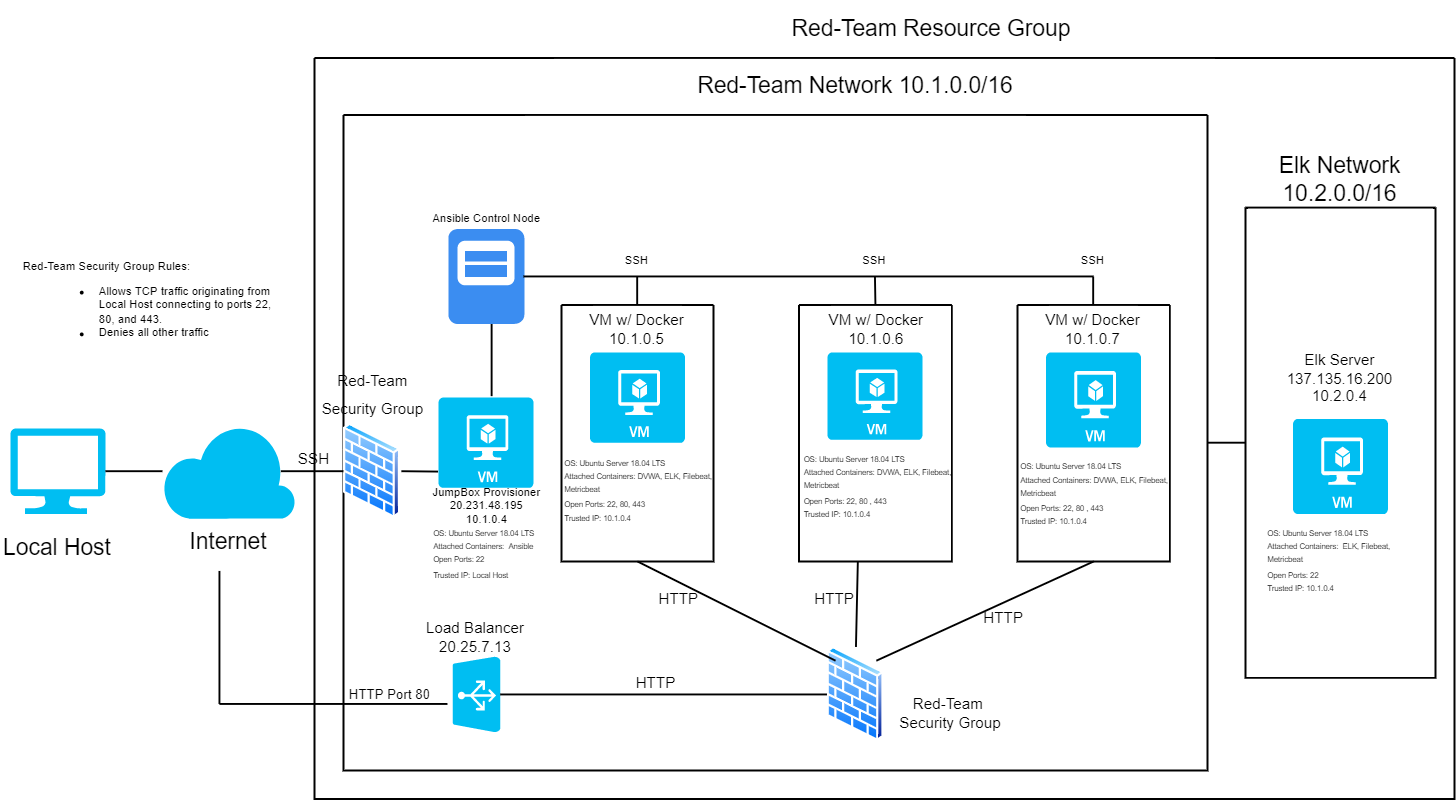

The diagram above was exported from draw.io. Its source (the exported page's mxGraphModel, read from the mxfile embedded in the PNG):
<mxGraphModel dx="813" dy="457" grid="1" gridSize="10" guides="1" tooltips="1" connect="1" arrows="1" fold="1" page="1" pageScale="1" pageWidth="850" pageHeight="1100" math="0" shadow="0">
  <root>
    <mxCell id="0" />
    <mxCell id="1" parent="0" />
    <mxCell id="fN1aO2bUzut9OrWDL_CC-31" value="" style="swimlane;startSize=0;fillColor=none;" parent="1" vertex="1">
      <mxGeometry x="170" y="70" width="600" height="390" as="geometry" />
    </mxCell>
    <mxCell id="fN1aO2bUzut9OrWDL_CC-33" value="" style="swimlane;startSize=0;fillColor=none;" parent="fN1aO2bUzut9OrWDL_CC-31" vertex="1">
      <mxGeometry x="15.25" y="30" width="454.75" height="345" as="geometry" />
    </mxCell>
    <mxCell id="fN1aO2bUzut9OrWDL_CC-40" value="&lt;font style=&quot;font-size: 8px&quot;&gt;Red-Team Security Group&lt;/font&gt;" style="text;html=1;strokeColor=none;fillColor=none;align=center;verticalAlign=middle;whiteSpace=wrap;rounded=0;" parent="fN1aO2bUzut9OrWDL_CC-33" vertex="1">
      <mxGeometry x="-14.75" y="130" width="60" height="32.5" as="geometry" />
    </mxCell>
    <mxCell id="fN1aO2bUzut9OrWDL_CC-41" value="Load Balancer&lt;br&gt;20.25.7.13" style="text;html=1;strokeColor=none;fillColor=none;align=center;verticalAlign=middle;whiteSpace=wrap;rounded=0;fontSize=8;" parent="fN1aO2bUzut9OrWDL_CC-33" vertex="1">
      <mxGeometry x="40" y="260" width="60" height="30" as="geometry" />
    </mxCell>
    <mxCell id="fN1aO2bUzut9OrWDL_CC-55" value="" style="swimlane;startSize=0;fontSize=7;fillColor=none;" parent="fN1aO2bUzut9OrWDL_CC-33" vertex="1">
      <mxGeometry x="114.75" y="100" width="80" height="135" as="geometry" />
    </mxCell>
    <mxCell id="fN1aO2bUzut9OrWDL_CC-43" value="VM w/ Docker&lt;br&gt;10.1.0.5" style="text;html=1;strokeColor=none;fillColor=none;align=center;verticalAlign=middle;whiteSpace=wrap;rounded=0;fontSize=8;" parent="fN1aO2bUzut9OrWDL_CC-55" vertex="1">
      <mxGeometry x="10" y="-2.5" width="60" height="30" as="geometry" />
    </mxCell>
    <mxCell id="fN1aO2bUzut9OrWDL_CC-30" value="" style="verticalLabelPosition=bottom;html=1;verticalAlign=top;align=center;strokeColor=none;fillColor=#00BEF2;shape=mxgraph.azure.virtual_machine;" parent="fN1aO2bUzut9OrWDL_CC-55" vertex="1">
      <mxGeometry x="15" y="25" width="50" height="47.5" as="geometry" />
    </mxCell>
    <mxCell id="fN1aO2bUzut9OrWDL_CC-84" value="&lt;font style=&quot;font-size: 4px&quot;&gt;OS: Ubuntu Server 18.04 LTS&lt;br&gt;Attached Containers: DVWA, ELK, Filebeat, Metricbeat&lt;br&gt;Open Ports: 22, 80, 443&lt;br&gt;Trusted IP: 10.1.0.4&lt;br&gt;&lt;/font&gt;" style="text;html=1;strokeColor=none;fillColor=none;align=left;verticalAlign=top;rounded=0;fontSize=6;whiteSpace=wrap;" parent="fN1aO2bUzut9OrWDL_CC-55" vertex="1">
      <mxGeometry y="72.5" width="80" height="57.5" as="geometry" />
    </mxCell>
    <mxCell id="fN1aO2bUzut9OrWDL_CC-56" value="" style="swimlane;startSize=0;fontSize=7;fillColor=none;" parent="fN1aO2bUzut9OrWDL_CC-33" vertex="1">
      <mxGeometry x="239.75" y="100" width="80.5" height="135" as="geometry" />
    </mxCell>
    <mxCell id="fN1aO2bUzut9OrWDL_CC-80" value="VM w/ Docker&lt;br&gt;10.1.0.6" style="text;html=1;strokeColor=none;fillColor=none;align=center;verticalAlign=middle;whiteSpace=wrap;rounded=0;fontSize=8;" parent="fN1aO2bUzut9OrWDL_CC-56" vertex="1">
      <mxGeometry x="10.5" y="-2.5" width="60" height="30" as="geometry" />
    </mxCell>
    <mxCell id="fN1aO2bUzut9OrWDL_CC-8" value="" style="verticalLabelPosition=bottom;html=1;verticalAlign=top;align=center;strokeColor=none;fillColor=#00BEF2;shape=mxgraph.azure.virtual_machine;" parent="fN1aO2bUzut9OrWDL_CC-56" vertex="1">
      <mxGeometry x="15" y="25" width="50" height="46" as="geometry" />
    </mxCell>
    <mxCell id="fN1aO2bUzut9OrWDL_CC-88" value="&lt;font style=&quot;font-size: 4px&quot;&gt;OS: Ubuntu Server 18.04 LTS&lt;br&gt;Attached Containers: DVWA, ELK, Filebeat, Metricbeat&lt;br&gt;Open Ports: 22, 80 , 443&lt;br&gt;Trusted IP: 10.1.0.4&lt;br&gt;&lt;/font&gt;" style="text;html=1;strokeColor=none;fillColor=none;align=left;verticalAlign=top;rounded=0;fontSize=6;whiteSpace=wrap;" parent="fN1aO2bUzut9OrWDL_CC-56" vertex="1">
      <mxGeometry x="0.5" y="71" width="80" height="57.5" as="geometry" />
    </mxCell>
    <mxCell id="fN1aO2bUzut9OrWDL_CC-57" value="" style="swimlane;startSize=0;fontSize=7;fillColor=none;" parent="fN1aO2bUzut9OrWDL_CC-33" vertex="1">
      <mxGeometry x="354.75" y="100" width="80.25" height="135" as="geometry" />
    </mxCell>
    <mxCell id="fN1aO2bUzut9OrWDL_CC-81" value="VM w/ Docker&lt;br&gt;10.1.0.7" style="text;html=1;strokeColor=none;fillColor=none;align=center;verticalAlign=middle;whiteSpace=wrap;rounded=0;fontSize=8;" parent="fN1aO2bUzut9OrWDL_CC-57" vertex="1">
      <mxGeometry x="10.25" y="-2.5" width="60" height="30" as="geometry" />
    </mxCell>
    <mxCell id="fN1aO2bUzut9OrWDL_CC-6" value="" style="verticalLabelPosition=bottom;html=1;verticalAlign=top;align=center;strokeColor=none;fillColor=#00BEF2;shape=mxgraph.azure.virtual_machine;" parent="fN1aO2bUzut9OrWDL_CC-57" vertex="1">
      <mxGeometry x="15" y="25" width="50" height="50" as="geometry" />
    </mxCell>
    <mxCell id="fN1aO2bUzut9OrWDL_CC-89" value="&lt;font style=&quot;font-size: 4px&quot;&gt;OS: Ubuntu Server 18.04 LTS&lt;br&gt;Attached Containers: DVWA, ELK, Filebeat, Metricbeat&lt;br&gt;Open Ports: 22, 80 , 443&lt;br&gt;Trusted IP: 10.1.0.4&lt;br&gt;&lt;/font&gt;" style="text;html=1;strokeColor=none;fillColor=none;align=left;verticalAlign=top;rounded=0;fontSize=6;whiteSpace=wrap;" parent="fN1aO2bUzut9OrWDL_CC-57" vertex="1">
      <mxGeometry x="0.25" y="75" width="80" height="57.5" as="geometry" />
    </mxCell>
    <mxCell id="fN1aO2bUzut9OrWDL_CC-79" style="edgeStyle=orthogonalEdgeStyle;rounded=0;orthogonalLoop=1;jettySize=auto;html=1;exitX=1;exitY=0.25;exitDx=0;exitDy=0;entryX=0;entryY=0;entryDx=0;entryDy=0;fontSize=6;endArrow=async;endFill=1;" parent="fN1aO2bUzut9OrWDL_CC-33" source="fN1aO2bUzut9OrWDL_CC-13" target="fN1aO2bUzut9OrWDL_CC-62" edge="1">
      <mxGeometry relative="1" as="geometry" />
    </mxCell>
    <mxCell id="fN1aO2bUzut9OrWDL_CC-13" value="" style="aspect=fixed;perimeter=ellipsePerimeter;html=1;align=center;shadow=0;dashed=0;spacingTop=3;image;image=img/lib/active_directory/firewall.svg;" parent="fN1aO2bUzut9OrWDL_CC-33" vertex="1">
      <mxGeometry x="254.5" y="280" width="30.5" height="50" as="geometry" />
    </mxCell>
    <mxCell id="fN1aO2bUzut9OrWDL_CC-54" value="" style="endArrow=none;html=1;rounded=0;fontSize=7;exitX=0.5;exitY=0;exitDx=0;exitDy=0;entryX=0.385;entryY=1.001;entryDx=0;entryDy=0;entryPerimeter=0;" parent="fN1aO2bUzut9OrWDL_CC-33" source="fN1aO2bUzut9OrWDL_CC-13" target="fN1aO2bUzut9OrWDL_CC-56" edge="1">
      <mxGeometry width="50" height="50" relative="1" as="geometry">
        <mxPoint x="234.75" y="210" as="sourcePoint" />
        <mxPoint x="270.75" y="240" as="targetPoint" />
      </mxGeometry>
    </mxCell>
    <mxCell id="fN1aO2bUzut9OrWDL_CC-58" value="" style="endArrow=none;html=1;rounded=0;fontSize=7;exitX=0.5;exitY=1;exitDx=0;exitDy=0;entryX=0;entryY=0;entryDx=0;entryDy=0;" parent="fN1aO2bUzut9OrWDL_CC-33" source="fN1aO2bUzut9OrWDL_CC-55" target="fN1aO2bUzut9OrWDL_CC-13" edge="1">
      <mxGeometry width="50" height="50" relative="1" as="geometry">
        <mxPoint x="264.75" y="260" as="sourcePoint" />
        <mxPoint x="314.75" y="210" as="targetPoint" />
      </mxGeometry>
    </mxCell>
    <mxCell id="fN1aO2bUzut9OrWDL_CC-60" value="" style="endArrow=none;html=1;rounded=0;fontSize=7;entryX=0.5;entryY=1;entryDx=0;entryDy=0;exitX=1;exitY=0;exitDx=0;exitDy=0;" parent="fN1aO2bUzut9OrWDL_CC-33" source="fN1aO2bUzut9OrWDL_CC-13" target="fN1aO2bUzut9OrWDL_CC-57" edge="1">
      <mxGeometry width="50" height="50" relative="1" as="geometry">
        <mxPoint x="264.75" y="260" as="sourcePoint" />
        <mxPoint x="314.75" y="210" as="targetPoint" />
      </mxGeometry>
    </mxCell>
    <mxCell id="fN1aO2bUzut9OrWDL_CC-62" value="&lt;font style=&quot;font-size: 8px&quot;&gt;Red-Team &lt;br&gt;Security Group&lt;/font&gt;" style="text;html=1;strokeColor=none;fillColor=none;align=center;verticalAlign=middle;whiteSpace=wrap;rounded=0;fontSize=7;" parent="fN1aO2bUzut9OrWDL_CC-33" vertex="1">
      <mxGeometry x="274.75" y="300" width="90.25" height="30" as="geometry" />
    </mxCell>
    <mxCell id="fN1aO2bUzut9OrWDL_CC-65" value="HTTP" style="text;html=1;strokeColor=none;fillColor=none;align=center;verticalAlign=middle;whiteSpace=wrap;rounded=0;fontSize=8;" parent="fN1aO2bUzut9OrWDL_CC-33" vertex="1">
      <mxGeometry x="140" y="284" width="50" height="30" as="geometry" />
    </mxCell>
    <mxCell id="fN1aO2bUzut9OrWDL_CC-66" value="HTTP" style="text;html=1;strokeColor=none;fillColor=none;align=center;verticalAlign=middle;whiteSpace=wrap;rounded=0;fontSize=8;" parent="fN1aO2bUzut9OrWDL_CC-33" vertex="1">
      <mxGeometry x="152" y="240" width="50" height="30" as="geometry" />
    </mxCell>
    <mxCell id="fN1aO2bUzut9OrWDL_CC-67" value="HTTP" style="text;html=1;strokeColor=none;fillColor=none;align=center;verticalAlign=middle;whiteSpace=wrap;rounded=0;fontSize=8;" parent="fN1aO2bUzut9OrWDL_CC-33" vertex="1">
      <mxGeometry x="234" y="240" width="50" height="30" as="geometry" />
    </mxCell>
    <mxCell id="fN1aO2bUzut9OrWDL_CC-68" value="HTTP" style="text;html=1;strokeColor=none;fillColor=none;align=center;verticalAlign=middle;whiteSpace=wrap;rounded=0;fontSize=8;" parent="fN1aO2bUzut9OrWDL_CC-33" vertex="1">
      <mxGeometry x="323" y="250" width="50" height="30" as="geometry" />
    </mxCell>
    <mxCell id="fN1aO2bUzut9OrWDL_CC-70" value="" style="endArrow=none;html=1;rounded=0;fontSize=8;" parent="fN1aO2bUzut9OrWDL_CC-33" edge="1">
      <mxGeometry width="50" height="50" relative="1" as="geometry">
        <mxPoint x="78" y="148" as="sourcePoint" />
        <mxPoint x="78" y="110" as="targetPoint" />
      </mxGeometry>
    </mxCell>
    <mxCell id="fN1aO2bUzut9OrWDL_CC-73" value="" style="endArrow=none;html=1;rounded=0;fontSize=8;exitX=0.5;exitY=0;exitDx=0;exitDy=0;" parent="fN1aO2bUzut9OrWDL_CC-33" edge="1">
      <mxGeometry width="50" height="50" relative="1" as="geometry">
        <mxPoint x="394.61" y="100" as="sourcePoint" />
        <mxPoint x="394.61" y="85" as="targetPoint" />
      </mxGeometry>
    </mxCell>
    <mxCell id="fN1aO2bUzut9OrWDL_CC-74" value="" style="endArrow=none;html=1;rounded=0;fontSize=8;exitX=0.5;exitY=0;exitDx=0;exitDy=0;" parent="fN1aO2bUzut9OrWDL_CC-33" edge="1">
      <mxGeometry width="50" height="50" relative="1" as="geometry">
        <mxPoint x="154.61" y="100" as="sourcePoint" />
        <mxPoint x="154.61" y="85" as="targetPoint" />
      </mxGeometry>
    </mxCell>
    <mxCell id="fN1aO2bUzut9OrWDL_CC-75" value="&lt;font style=&quot;font-size: 6px&quot;&gt;SSH&lt;/font&gt;" style="text;html=1;strokeColor=none;fillColor=none;align=center;verticalAlign=middle;whiteSpace=wrap;rounded=0;fontSize=8;" parent="fN1aO2bUzut9OrWDL_CC-33" vertex="1">
      <mxGeometry x="145.75" y="70" width="18" height="11" as="geometry" />
    </mxCell>
    <mxCell id="fN1aO2bUzut9OrWDL_CC-77" value="&lt;font style=&quot;font-size: 6px&quot;&gt;SSH&lt;/font&gt;" style="text;html=1;strokeColor=none;fillColor=none;align=center;verticalAlign=middle;whiteSpace=wrap;rounded=0;fontSize=8;" parent="fN1aO2bUzut9OrWDL_CC-33" vertex="1">
      <mxGeometry x="270.75" y="70" width="18" height="11" as="geometry" />
    </mxCell>
    <mxCell id="fN1aO2bUzut9OrWDL_CC-78" value="&lt;font style=&quot;font-size: 6px&quot;&gt;SSH&lt;/font&gt;" style="text;html=1;strokeColor=none;fillColor=none;align=center;verticalAlign=middle;whiteSpace=wrap;rounded=0;fontSize=8;" parent="fN1aO2bUzut9OrWDL_CC-33" vertex="1">
      <mxGeometry x="385.75" y="70" width="18" height="11" as="geometry" />
    </mxCell>
    <mxCell id="fN1aO2bUzut9OrWDL_CC-18" value="" style="aspect=fixed;perimeter=ellipsePerimeter;html=1;align=center;shadow=0;dashed=0;spacingTop=3;image;image=img/lib/active_directory/firewall.svg;" parent="fN1aO2bUzut9OrWDL_CC-33" vertex="1">
      <mxGeometry y="162.5" width="30.5" height="50" as="geometry" />
    </mxCell>
    <mxCell id="fN1aO2bUzut9OrWDL_CC-85" value="" style="verticalLabelPosition=bottom;html=1;verticalAlign=top;align=center;strokeColor=none;fillColor=#00BEF2;shape=mxgraph.azure.virtual_machine;" parent="fN1aO2bUzut9OrWDL_CC-33" vertex="1">
      <mxGeometry x="50" y="148.75" width="50" height="47.5" as="geometry" />
    </mxCell>
    <mxCell id="fN1aO2bUzut9OrWDL_CC-86" value="" style="endArrow=none;html=1;rounded=0;fontSize=4;entryX=1;entryY=0.5;entryDx=0;entryDy=0;exitX=-0.004;exitY=0.82;exitDx=0;exitDy=0;exitPerimeter=0;" parent="fN1aO2bUzut9OrWDL_CC-33" source="fN1aO2bUzut9OrWDL_CC-85" target="fN1aO2bUzut9OrWDL_CC-18" edge="1">
      <mxGeometry width="50" height="50" relative="1" as="geometry">
        <mxPoint x="124.75" y="210" as="sourcePoint" />
        <mxPoint x="174.75" y="160" as="targetPoint" />
      </mxGeometry>
    </mxCell>
    <mxCell id="fN1aO2bUzut9OrWDL_CC-64" value="SSH" style="text;html=1;strokeColor=none;fillColor=none;align=center;verticalAlign=middle;whiteSpace=wrap;rounded=0;fontSize=8;" parent="fN1aO2bUzut9OrWDL_CC-33" vertex="1">
      <mxGeometry x="-45.25" y="166.25" width="60" height="30" as="geometry" />
    </mxCell>
    <mxCell id="fN1aO2bUzut9OrWDL_CC-87" value="&lt;font style=&quot;font-size: 6px&quot;&gt;JumpBox Provisioner&lt;br&gt;20.231.48.195&lt;br&gt;10.1.0.4&lt;/font&gt;" style="text;html=1;strokeColor=none;fillColor=none;align=center;verticalAlign=middle;whiteSpace=wrap;rounded=0;fontSize=4;" parent="fN1aO2bUzut9OrWDL_CC-33" vertex="1">
      <mxGeometry x="45.25" y="191" width="60" height="30" as="geometry" />
    </mxCell>
    <mxCell id="fN1aO2bUzut9OrWDL_CC-90" value="&lt;font style=&quot;font-size: 4px&quot;&gt;OS: Ubuntu Server 18.04 LTS&lt;br&gt;Attached Containers:&amp;nbsp; Ansible&lt;br&gt;Open Ports: 22&lt;br&gt;Trusted IP: Local Host&lt;br&gt;&lt;/font&gt;" style="text;html=1;strokeColor=none;fillColor=none;align=left;verticalAlign=top;rounded=0;fontSize=6;whiteSpace=wrap;" parent="fN1aO2bUzut9OrWDL_CC-33" vertex="1">
      <mxGeometry x="45.25" y="210" width="80" height="56" as="geometry" />
    </mxCell>
    <mxCell id="fN1aO2bUzut9OrWDL_CC-92" value="" style="sketch=0;html=1;aspect=fixed;strokeColor=none;shadow=0;align=center;verticalAlign=top;fillColor=#3B8DF1;shape=mxgraph.gcp2.node;fontSize=6;" parent="fN1aO2bUzut9OrWDL_CC-33" vertex="1">
      <mxGeometry x="55.25" y="60" width="40" height="50" as="geometry" />
    </mxCell>
    <mxCell id="fN1aO2bUzut9OrWDL_CC-93" value="Ansible Control Node" style="text;html=1;strokeColor=none;fillColor=none;align=center;verticalAlign=middle;whiteSpace=wrap;rounded=0;fontSize=6;" parent="fN1aO2bUzut9OrWDL_CC-33" vertex="1">
      <mxGeometry x="45.25" y="40" width="60" height="30" as="geometry" />
    </mxCell>
    <mxCell id="fN1aO2bUzut9OrWDL_CC-35" value="" style="swimlane;startSize=0;fillColor=none;" parent="fN1aO2bUzut9OrWDL_CC-31" vertex="1">
      <mxGeometry x="490" y="78.75" width="100" height="247.5" as="geometry">
        <mxRectangle x="490" y="78.75" width="50" height="40" as="alternateBounds" />
      </mxGeometry>
    </mxCell>
    <mxCell id="fN1aO2bUzut9OrWDL_CC-42" value="Elk Server&lt;br&gt;137.135.16.200&lt;br&gt;10.2.0.4&lt;br&gt;" style="text;html=1;strokeColor=none;fillColor=none;align=center;verticalAlign=middle;whiteSpace=wrap;rounded=0;fontSize=8;" parent="fN1aO2bUzut9OrWDL_CC-35" vertex="1">
      <mxGeometry x="-5" y="61.25" width="110" height="58.75" as="geometry" />
    </mxCell>
    <mxCell id="fN1aO2bUzut9OrWDL_CC-7" value="" style="verticalLabelPosition=bottom;html=1;verticalAlign=top;align=center;strokeColor=none;fillColor=#00BEF2;shape=mxgraph.azure.virtual_machine;" parent="fN1aO2bUzut9OrWDL_CC-35" vertex="1">
      <mxGeometry x="25" y="111.25" width="50" height="50" as="geometry" />
    </mxCell>
    <mxCell id="fN1aO2bUzut9OrWDL_CC-91" value="&lt;font style=&quot;font-size: 4px&quot;&gt;OS: Ubuntu Server 18.04 LTS&lt;br&gt;Attached Containers:&amp;nbsp; ELK, Filebeat, Metricbeat&lt;br&gt;Open Ports: 22&lt;br&gt;Trusted IP: 10.1.0.4&lt;br&gt;&lt;/font&gt;" style="text;html=1;strokeColor=none;fillColor=none;align=left;verticalAlign=top;rounded=0;fontSize=6;whiteSpace=wrap;" parent="fN1aO2bUzut9OrWDL_CC-35" vertex="1">
      <mxGeometry x="10" y="161.25" width="80" height="57.5" as="geometry" />
    </mxCell>
    <mxCell id="fN1aO2bUzut9OrWDL_CC-34" value="Red-Team Network 10.1.0.0/16" style="text;html=1;strokeColor=none;fillColor=none;align=center;verticalAlign=middle;whiteSpace=wrap;rounded=0;" parent="fN1aO2bUzut9OrWDL_CC-31" vertex="1">
      <mxGeometry x="180" width="210" height="30" as="geometry" />
    </mxCell>
    <mxCell id="fN1aO2bUzut9OrWDL_CC-36" value="Elk Network 10.2.0.0/16" style="text;html=1;strokeColor=none;fillColor=none;align=center;verticalAlign=middle;whiteSpace=wrap;rounded=0;" parent="fN1aO2bUzut9OrWDL_CC-31" vertex="1">
      <mxGeometry x="480" y="48.75" width="120" height="30" as="geometry" />
    </mxCell>
    <mxCell id="fN1aO2bUzut9OrWDL_CC-49" value="" style="endArrow=none;html=1;rounded=0;fontSize=8;entryX=1;entryY=0.5;entryDx=0;entryDy=0;exitX=0;exitY=0.5;exitDx=0;exitDy=0;" parent="fN1aO2bUzut9OrWDL_CC-31" source="fN1aO2bUzut9OrWDL_CC-35" target="fN1aO2bUzut9OrWDL_CC-33" edge="1">
      <mxGeometry width="50" height="50" relative="1" as="geometry">
        <mxPoint x="170" y="210" as="sourcePoint" />
        <mxPoint x="220" y="160" as="targetPoint" />
      </mxGeometry>
    </mxCell>
    <mxCell id="fN1aO2bUzut9OrWDL_CC-52" value="&lt;font style=&quot;font-size: 7px&quot;&gt;HTTP Port 80&lt;/font&gt;" style="text;html=1;strokeColor=none;fillColor=none;align=center;verticalAlign=middle;whiteSpace=wrap;rounded=0;fontSize=8;" parent="fN1aO2bUzut9OrWDL_CC-31" vertex="1">
      <mxGeometry x="10" y="320" width="60" height="30" as="geometry" />
    </mxCell>
    <mxCell id="fN1aO2bUzut9OrWDL_CC-9" value="" style="verticalLabelPosition=bottom;html=1;verticalAlign=top;align=center;strokeColor=none;fillColor=#00BEF2;shape=mxgraph.azure.azure_load_balancer;rotation=-90;" parent="1" vertex="1">
      <mxGeometry x="235.25" y="392.5" width="40" height="25" as="geometry" />
    </mxCell>
    <mxCell id="fN1aO2bUzut9OrWDL_CC-11" value="" style="verticalLabelPosition=bottom;html=1;verticalAlign=top;align=center;strokeColor=none;fillColor=#00BEF2;shape=mxgraph.azure.computer;pointerEvents=1;" parent="1" vertex="1">
      <mxGeometry x="10" y="265" width="50" height="45" as="geometry" />
    </mxCell>
    <mxCell id="fN1aO2bUzut9OrWDL_CC-12" value="" style="verticalLabelPosition=bottom;html=1;verticalAlign=top;align=center;strokeColor=none;fillColor=#00BEF2;shape=mxgraph.azure.cloud;" parent="1" vertex="1">
      <mxGeometry x="90" y="262.5" width="70" height="50" as="geometry" />
    </mxCell>
    <mxCell id="fN1aO2bUzut9OrWDL_CC-32" value="Red-Team Resource Group" style="text;html=1;strokeColor=none;fillColor=none;align=center;verticalAlign=middle;whiteSpace=wrap;rounded=0;" parent="1" vertex="1">
      <mxGeometry x="390" y="40" width="210" height="30" as="geometry" />
    </mxCell>
    <mxCell id="fN1aO2bUzut9OrWDL_CC-37" value="Local Host" style="text;html=1;strokeColor=none;fillColor=none;align=center;verticalAlign=middle;whiteSpace=wrap;rounded=0;" parent="1" vertex="1">
      <mxGeometry x="5" y="312.5" width="60" height="30" as="geometry" />
    </mxCell>
    <mxCell id="fN1aO2bUzut9OrWDL_CC-38" value="Internet" style="text;html=1;strokeColor=none;fillColor=none;align=center;verticalAlign=middle;whiteSpace=wrap;rounded=0;" parent="1" vertex="1">
      <mxGeometry x="95" y="310" width="60" height="30" as="geometry" />
    </mxCell>
    <mxCell id="fN1aO2bUzut9OrWDL_CC-39" value="" style="endArrow=none;html=1;rounded=0;exitX=1;exitY=0.5;exitDx=0;exitDy=0;exitPerimeter=0;" parent="1" source="fN1aO2bUzut9OrWDL_CC-11" target="fN1aO2bUzut9OrWDL_CC-12" edge="1">
      <mxGeometry width="50" height="50" relative="1" as="geometry">
        <mxPoint x="340" y="370" as="sourcePoint" />
        <mxPoint x="90" y="290" as="targetPoint" />
      </mxGeometry>
    </mxCell>
    <mxCell id="fN1aO2bUzut9OrWDL_CC-50" value="" style="endArrow=none;html=1;rounded=0;fontSize=8;" parent="1" edge="1">
      <mxGeometry width="50" height="50" relative="1" as="geometry">
        <mxPoint x="120" y="410" as="sourcePoint" />
        <mxPoint x="120" y="340" as="targetPoint" />
      </mxGeometry>
    </mxCell>
    <mxCell id="fN1aO2bUzut9OrWDL_CC-51" value="" style="endArrow=none;html=1;rounded=0;fontSize=8;" parent="1" edge="1">
      <mxGeometry width="50" height="50" relative="1" as="geometry">
        <mxPoint x="120" y="410" as="sourcePoint" />
        <mxPoint x="240" y="410" as="targetPoint" />
      </mxGeometry>
    </mxCell>
    <mxCell id="fN1aO2bUzut9OrWDL_CC-53" value="" style="endArrow=none;html=1;rounded=0;fontSize=7;entryX=0.5;entryY=1;entryDx=0;entryDy=0;entryPerimeter=0;exitX=0;exitY=0.5;exitDx=0;exitDy=0;" parent="1" source="fN1aO2bUzut9OrWDL_CC-13" target="fN1aO2bUzut9OrWDL_CC-9" edge="1">
      <mxGeometry width="50" height="50" relative="1" as="geometry">
        <mxPoint x="420" y="310" as="sourcePoint" />
        <mxPoint x="470" y="260" as="targetPoint" />
      </mxGeometry>
    </mxCell>
    <mxCell id="fN1aO2bUzut9OrWDL_CC-61" value="" style="endArrow=none;html=1;rounded=0;fontSize=7;exitX=0.89;exitY=0.5;exitDx=0;exitDy=0;exitPerimeter=0;entryX=0;entryY=0.5;entryDx=0;entryDy=0;" parent="1" source="fN1aO2bUzut9OrWDL_CC-12" target="fN1aO2bUzut9OrWDL_CC-18" edge="1">
      <mxGeometry width="50" height="50" relative="1" as="geometry">
        <mxPoint x="430" y="340" as="sourcePoint" />
        <mxPoint x="480" y="290" as="targetPoint" />
      </mxGeometry>
    </mxCell>
    <mxCell id="fN1aO2bUzut9OrWDL_CC-71" value="" style="endArrow=none;html=1;rounded=0;fontSize=8;" parent="1" edge="1">
      <mxGeometry width="50" height="50" relative="1" as="geometry">
        <mxPoint x="280" y="185" as="sourcePoint" />
        <mxPoint x="580" y="185" as="targetPoint" />
      </mxGeometry>
    </mxCell>
    <mxCell id="fN1aO2bUzut9OrWDL_CC-72" value="" style="endArrow=none;html=1;rounded=0;fontSize=8;exitX=0.5;exitY=0;exitDx=0;exitDy=0;" parent="1" source="fN1aO2bUzut9OrWDL_CC-56" edge="1">
      <mxGeometry width="50" height="50" relative="1" as="geometry">
        <mxPoint x="450" y="230" as="sourcePoint" />
        <mxPoint x="465" y="185" as="targetPoint" />
      </mxGeometry>
    </mxCell>
    <mxCell id="fN1aO2bUzut9OrWDL_CC-94" value="Red-Team Security Group Rules:&lt;br&gt;&lt;ul&gt;&lt;li&gt;Allows TCP traffic originating from Local Host connecting to ports 22, 80, and 443.&amp;nbsp;&lt;/li&gt;&lt;li&gt;Denies all other traffic&lt;/li&gt;&lt;/ul&gt;" style="text;html=1;strokeColor=none;fillColor=none;align=left;verticalAlign=top;whiteSpace=wrap;rounded=0;fontSize=6;" parent="1" vertex="1">
      <mxGeometry x="15" y="170" width="140" height="60" as="geometry" />
    </mxCell>
  </root>
</mxGraphModel>